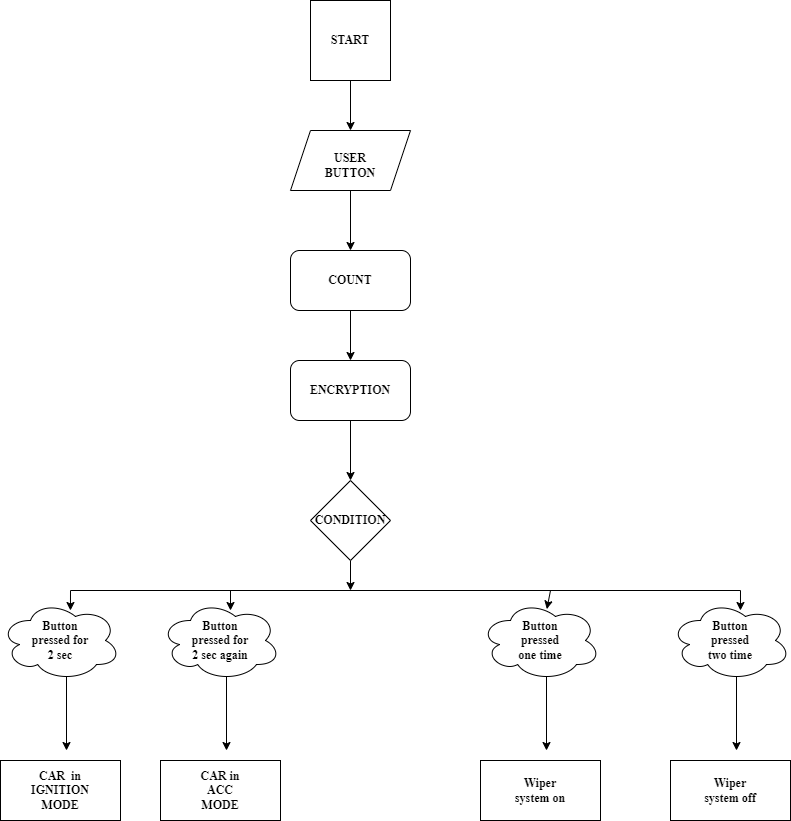

The diagram above was exported from draw.io. Its source (the exported page's mxGraphModel, read from the mxfile embedded in the PNG):
<mxGraphModel dx="1038" dy="521" grid="1" gridSize="10" guides="1" tooltips="1" connect="1" arrows="1" fold="1" page="1" pageScale="1" pageWidth="850" pageHeight="1100" math="0" shadow="0">
  <root>
    <mxCell id="0" />
    <mxCell id="1" parent="0" />
    <mxCell id="5A9qzg36vjfR5QKj_9I5-15" style="edgeStyle=orthogonalEdgeStyle;rounded=0;orthogonalLoop=1;jettySize=auto;html=1;exitX=0.5;exitY=1;exitDx=0;exitDy=0;entryX=0.5;entryY=0;entryDx=0;entryDy=0;fontFamily=Times New Roman;fontStyle=1" parent="1" source="5A9qzg36vjfR5QKj_9I5-1" target="5A9qzg36vjfR5QKj_9I5-2" edge="1">
      <mxGeometry relative="1" as="geometry" />
    </mxCell>
    <mxCell id="5A9qzg36vjfR5QKj_9I5-1" value="" style="whiteSpace=wrap;html=1;aspect=fixed;fontFamily=Times New Roman;fontStyle=1" parent="1" vertex="1">
      <mxGeometry x="360" y="10" width="80" height="80" as="geometry" />
    </mxCell>
    <mxCell id="5A9qzg36vjfR5QKj_9I5-16" style="edgeStyle=orthogonalEdgeStyle;rounded=0;orthogonalLoop=1;jettySize=auto;html=1;entryX=0.5;entryY=0;entryDx=0;entryDy=0;fontFamily=Times New Roman;fontStyle=1" parent="1" source="5A9qzg36vjfR5QKj_9I5-2" target="5A9qzg36vjfR5QKj_9I5-3" edge="1">
      <mxGeometry relative="1" as="geometry" />
    </mxCell>
    <mxCell id="5A9qzg36vjfR5QKj_9I5-2" value="" style="shape=parallelogram;perimeter=parallelogramPerimeter;whiteSpace=wrap;html=1;fixedSize=1;fontFamily=Times New Roman;fontStyle=1" parent="1" vertex="1">
      <mxGeometry x="340" y="140" width="120" height="60" as="geometry" />
    </mxCell>
    <mxCell id="5A9qzg36vjfR5QKj_9I5-17" style="edgeStyle=orthogonalEdgeStyle;rounded=0;orthogonalLoop=1;jettySize=auto;html=1;exitX=0.5;exitY=1;exitDx=0;exitDy=0;entryX=0.5;entryY=0;entryDx=0;entryDy=0;fontFamily=Times New Roman;fontStyle=1" parent="1" source="5A9qzg36vjfR5QKj_9I5-3" target="5A9qzg36vjfR5QKj_9I5-4" edge="1">
      <mxGeometry relative="1" as="geometry" />
    </mxCell>
    <mxCell id="5A9qzg36vjfR5QKj_9I5-3" value="" style="rounded=1;whiteSpace=wrap;html=1;fontFamily=Times New Roman;fontStyle=1" parent="1" vertex="1">
      <mxGeometry x="340" y="260" width="120" height="60" as="geometry" />
    </mxCell>
    <mxCell id="5A9qzg36vjfR5QKj_9I5-18" style="edgeStyle=orthogonalEdgeStyle;rounded=0;orthogonalLoop=1;jettySize=auto;html=1;exitX=0.5;exitY=1;exitDx=0;exitDy=0;entryX=0.5;entryY=0;entryDx=0;entryDy=0;fontFamily=Times New Roman;fontStyle=1" parent="1" source="5A9qzg36vjfR5QKj_9I5-4" target="5A9qzg36vjfR5QKj_9I5-5" edge="1">
      <mxGeometry relative="1" as="geometry">
        <mxPoint x="400" y="480" as="targetPoint" />
      </mxGeometry>
    </mxCell>
    <mxCell id="5A9qzg36vjfR5QKj_9I5-4" value="" style="rounded=1;whiteSpace=wrap;html=1;fontFamily=Times New Roman;fontStyle=1" parent="1" vertex="1">
      <mxGeometry x="340" y="370" width="120" height="60" as="geometry" />
    </mxCell>
    <mxCell id="5A9qzg36vjfR5QKj_9I5-22" style="edgeStyle=orthogonalEdgeStyle;rounded=0;orthogonalLoop=1;jettySize=auto;html=1;exitX=0.5;exitY=1;exitDx=0;exitDy=0;fontFamily=Times New Roman;fontStyle=1" parent="1" source="5A9qzg36vjfR5QKj_9I5-5" edge="1">
      <mxGeometry relative="1" as="geometry">
        <mxPoint x="400" y="600" as="targetPoint" />
      </mxGeometry>
    </mxCell>
    <mxCell id="5A9qzg36vjfR5QKj_9I5-5" value="" style="rhombus;whiteSpace=wrap;html=1;fontFamily=Times New Roman;fontStyle=1" parent="1" vertex="1">
      <mxGeometry x="360" y="490" width="80" height="80" as="geometry" />
    </mxCell>
    <mxCell id="5A9qzg36vjfR5QKj_9I5-33" style="edgeStyle=orthogonalEdgeStyle;rounded=0;orthogonalLoop=1;jettySize=auto;html=1;exitX=0.55;exitY=0.95;exitDx=0;exitDy=0;exitPerimeter=0;fontFamily=Times New Roman;fontStyle=1" parent="1" source="5A9qzg36vjfR5QKj_9I5-6" edge="1">
      <mxGeometry relative="1" as="geometry">
        <mxPoint x="116" y="760" as="targetPoint" />
      </mxGeometry>
    </mxCell>
    <mxCell id="5A9qzg36vjfR5QKj_9I5-6" value="" style="ellipse;shape=cloud;whiteSpace=wrap;html=1;fontFamily=Times New Roman;fontStyle=1" parent="1" vertex="1">
      <mxGeometry x="50" y="610" width="120" height="80" as="geometry" />
    </mxCell>
    <mxCell id="5A9qzg36vjfR5QKj_9I5-32" style="edgeStyle=orthogonalEdgeStyle;rounded=0;orthogonalLoop=1;jettySize=auto;html=1;exitX=0.55;exitY=0.95;exitDx=0;exitDy=0;exitPerimeter=0;fontFamily=Times New Roman;fontStyle=1" parent="1" source="5A9qzg36vjfR5QKj_9I5-7" edge="1">
      <mxGeometry relative="1" as="geometry">
        <mxPoint x="276" y="760" as="targetPoint" />
      </mxGeometry>
    </mxCell>
    <mxCell id="5A9qzg36vjfR5QKj_9I5-7" value="" style="ellipse;shape=cloud;whiteSpace=wrap;html=1;fontFamily=Times New Roman;fontStyle=1" parent="1" vertex="1">
      <mxGeometry x="210" y="610" width="120" height="80" as="geometry" />
    </mxCell>
    <mxCell id="5A9qzg36vjfR5QKj_9I5-34" style="edgeStyle=orthogonalEdgeStyle;rounded=0;orthogonalLoop=1;jettySize=auto;html=1;exitX=0.55;exitY=0.95;exitDx=0;exitDy=0;exitPerimeter=0;fontFamily=Times New Roman;fontStyle=1" parent="1" source="5A9qzg36vjfR5QKj_9I5-8" edge="1">
      <mxGeometry relative="1" as="geometry">
        <mxPoint x="596" y="760" as="targetPoint" />
      </mxGeometry>
    </mxCell>
    <mxCell id="5A9qzg36vjfR5QKj_9I5-8" value="" style="ellipse;shape=cloud;whiteSpace=wrap;html=1;fontFamily=Times New Roman;fontStyle=1" parent="1" vertex="1">
      <mxGeometry x="530" y="610" width="120" height="80" as="geometry" />
    </mxCell>
    <mxCell id="5A9qzg36vjfR5QKj_9I5-35" style="edgeStyle=orthogonalEdgeStyle;rounded=0;orthogonalLoop=1;jettySize=auto;html=1;exitX=0.55;exitY=0.95;exitDx=0;exitDy=0;exitPerimeter=0;fontFamily=Times New Roman;fontStyle=1" parent="1" source="5A9qzg36vjfR5QKj_9I5-9" edge="1">
      <mxGeometry relative="1" as="geometry">
        <mxPoint x="786" y="760" as="targetPoint" />
      </mxGeometry>
    </mxCell>
    <mxCell id="5A9qzg36vjfR5QKj_9I5-9" value="" style="ellipse;shape=cloud;whiteSpace=wrap;html=1;" parent="1" vertex="1">
      <mxGeometry x="720" y="610" width="120" height="80" as="geometry" />
    </mxCell>
    <mxCell id="5A9qzg36vjfR5QKj_9I5-11" value="" style="rounded=0;whiteSpace=wrap;html=1;fontFamily=Times New Roman;fontStyle=1" parent="1" vertex="1">
      <mxGeometry x="50" y="770" width="120" height="60" as="geometry" />
    </mxCell>
    <mxCell id="5A9qzg36vjfR5QKj_9I5-12" value="" style="rounded=0;whiteSpace=wrap;html=1;fontFamily=Times New Roman;fontStyle=1" parent="1" vertex="1">
      <mxGeometry x="210" y="770" width="120" height="60" as="geometry" />
    </mxCell>
    <mxCell id="5A9qzg36vjfR5QKj_9I5-13" value="" style="rounded=0;whiteSpace=wrap;html=1;fontFamily=Times New Roman;fontStyle=1" parent="1" vertex="1">
      <mxGeometry x="530" y="770" width="120" height="60" as="geometry" />
    </mxCell>
    <mxCell id="5A9qzg36vjfR5QKj_9I5-14" value="" style="rounded=0;whiteSpace=wrap;html=1;" parent="1" vertex="1">
      <mxGeometry x="720" y="770" width="120" height="60" as="geometry" />
    </mxCell>
    <mxCell id="5A9qzg36vjfR5QKj_9I5-23" value="" style="endArrow=none;html=1;rounded=0;fontFamily=Times New Roman;fontStyle=1" parent="1" edge="1">
      <mxGeometry width="50" height="50" relative="1" as="geometry">
        <mxPoint x="120" y="600" as="sourcePoint" />
        <mxPoint x="790" y="600" as="targetPoint" />
      </mxGeometry>
    </mxCell>
    <mxCell id="5A9qzg36vjfR5QKj_9I5-27" value="" style="endArrow=classic;html=1;rounded=0;entryX=0.583;entryY=0.125;entryDx=0;entryDy=0;entryPerimeter=0;fontFamily=Times New Roman;fontStyle=1" parent="1" target="5A9qzg36vjfR5QKj_9I5-6" edge="1">
      <mxGeometry width="50" height="50" relative="1" as="geometry">
        <mxPoint x="120" y="600" as="sourcePoint" />
        <mxPoint x="135" y="560" as="targetPoint" />
      </mxGeometry>
    </mxCell>
    <mxCell id="5A9qzg36vjfR5QKj_9I5-28" value="" style="endArrow=classic;html=1;rounded=0;fontFamily=Times New Roman;fontStyle=1" parent="1" edge="1">
      <mxGeometry width="50" height="50" relative="1" as="geometry">
        <mxPoint x="280" y="600" as="sourcePoint" />
        <mxPoint x="280" y="620" as="targetPoint" />
      </mxGeometry>
    </mxCell>
    <mxCell id="5A9qzg36vjfR5QKj_9I5-29" value="" style="endArrow=classic;html=1;rounded=0;entryX=0.583;entryY=0.125;entryDx=0;entryDy=0;entryPerimeter=0;fontFamily=Times New Roman;fontStyle=1" parent="1" target="5A9qzg36vjfR5QKj_9I5-9" edge="1">
      <mxGeometry width="50" height="50" relative="1" as="geometry">
        <mxPoint x="790" y="600" as="sourcePoint" />
        <mxPoint x="840" y="570" as="targetPoint" />
      </mxGeometry>
    </mxCell>
    <mxCell id="5A9qzg36vjfR5QKj_9I5-30" value="" style="endArrow=classic;html=1;rounded=0;entryX=0.553;entryY=0.108;entryDx=0;entryDy=0;entryPerimeter=0;fontFamily=Times New Roman;fontStyle=1" parent="1" target="5A9qzg36vjfR5QKj_9I5-8" edge="1">
      <mxGeometry width="50" height="50" relative="1" as="geometry">
        <mxPoint x="600" y="600" as="sourcePoint" />
        <mxPoint x="630" y="580" as="targetPoint" />
      </mxGeometry>
    </mxCell>
    <mxCell id="5A9qzg36vjfR5QKj_9I5-36" value="START" style="text;html=1;strokeColor=none;fillColor=none;align=center;verticalAlign=middle;whiteSpace=wrap;rounded=0;fontFamily=Times New Roman;fontStyle=1" parent="1" vertex="1">
      <mxGeometry x="370" y="35" width="60" height="30" as="geometry" />
    </mxCell>
    <mxCell id="5A9qzg36vjfR5QKj_9I5-37" value="USER BUTTON" style="text;html=1;strokeColor=none;fillColor=none;align=center;verticalAlign=middle;whiteSpace=wrap;rounded=0;fontFamily=Times New Roman;fontStyle=1" parent="1" vertex="1">
      <mxGeometry x="370" y="160" width="60" height="30" as="geometry" />
    </mxCell>
    <mxCell id="5A9qzg36vjfR5QKj_9I5-38" value="COUNT" style="text;html=1;strokeColor=none;fillColor=none;align=center;verticalAlign=middle;whiteSpace=wrap;rounded=0;fontFamily=Times New Roman;fontStyle=1" parent="1" vertex="1">
      <mxGeometry x="370" y="275" width="60" height="30" as="geometry" />
    </mxCell>
    <mxCell id="5A9qzg36vjfR5QKj_9I5-39" value="ENCRYPTION" style="text;html=1;strokeColor=none;fillColor=none;align=center;verticalAlign=middle;whiteSpace=wrap;rounded=0;fontFamily=Times New Roman;fontStyle=1" parent="1" vertex="1">
      <mxGeometry x="370" y="385" width="60" height="30" as="geometry" />
    </mxCell>
    <mxCell id="5A9qzg36vjfR5QKj_9I5-40" value="CONDITION" style="text;html=1;strokeColor=none;fillColor=none;align=center;verticalAlign=middle;whiteSpace=wrap;rounded=0;fontFamily=Times New Roman;fontStyle=1" parent="1" vertex="1">
      <mxGeometry x="370" y="515" width="60" height="30" as="geometry" />
    </mxCell>
    <mxCell id="5A9qzg36vjfR5QKj_9I5-41" value="Button pressed for 2 sec" style="text;html=1;strokeColor=none;fillColor=none;align=center;verticalAlign=middle;whiteSpace=wrap;rounded=0;fontFamily=Times New Roman;fontStyle=1" parent="1" vertex="1">
      <mxGeometry x="80" y="635" width="60" height="30" as="geometry" />
    </mxCell>
    <mxCell id="5A9qzg36vjfR5QKj_9I5-42" value="Button pressed for 2 sec again" style="text;html=1;strokeColor=none;fillColor=none;align=center;verticalAlign=middle;whiteSpace=wrap;rounded=0;fontFamily=Times New Roman;fontStyle=1" parent="1" vertex="1">
      <mxGeometry x="240" y="635" width="60" height="30" as="geometry" />
    </mxCell>
    <mxCell id="5A9qzg36vjfR5QKj_9I5-43" value="Button pressed one time" style="text;html=1;strokeColor=none;fillColor=none;align=center;verticalAlign=middle;whiteSpace=wrap;rounded=0;fontFamily=Times New Roman;fontStyle=1" parent="1" vertex="1">
      <mxGeometry x="560" y="635" width="60" height="30" as="geometry" />
    </mxCell>
    <mxCell id="5A9qzg36vjfR5QKj_9I5-44" value="Button pressed two time" style="text;html=1;strokeColor=none;fillColor=none;align=center;verticalAlign=middle;whiteSpace=wrap;rounded=0;fontFamily=Times New Roman;fontStyle=1" parent="1" vertex="1">
      <mxGeometry x="750" y="635" width="60" height="30" as="geometry" />
    </mxCell>
    <mxCell id="5A9qzg36vjfR5QKj_9I5-45" value="CAR&amp;nbsp; in IGNITION MODE" style="text;html=1;strokeColor=none;fillColor=none;align=center;verticalAlign=middle;whiteSpace=wrap;rounded=0;fontFamily=Times New Roman;fontStyle=1" parent="1" vertex="1">
      <mxGeometry x="80" y="785" width="60" height="30" as="geometry" />
    </mxCell>
    <mxCell id="5A9qzg36vjfR5QKj_9I5-46" value="CAR in&lt;br&gt;ACC MODE" style="text;html=1;strokeColor=none;fillColor=none;align=center;verticalAlign=middle;whiteSpace=wrap;rounded=0;fontFamily=Times New Roman;fontStyle=1" parent="1" vertex="1">
      <mxGeometry x="240" y="785" width="60" height="30" as="geometry" />
    </mxCell>
    <mxCell id="5A9qzg36vjfR5QKj_9I5-47" value="Wiper system on" style="text;html=1;strokeColor=none;fillColor=none;align=center;verticalAlign=middle;whiteSpace=wrap;rounded=0;fontFamily=Times New Roman;fontStyle=1" parent="1" vertex="1">
      <mxGeometry x="560" y="785" width="60" height="30" as="geometry" />
    </mxCell>
    <mxCell id="5A9qzg36vjfR5QKj_9I5-49" value="Wiper system off" style="text;html=1;strokeColor=none;fillColor=none;align=center;verticalAlign=middle;whiteSpace=wrap;rounded=0;fontFamily=Times New Roman;fontStyle=1" parent="1" vertex="1">
      <mxGeometry x="750" y="785" width="60" height="30" as="geometry" />
    </mxCell>
  </root>
</mxGraphModel>